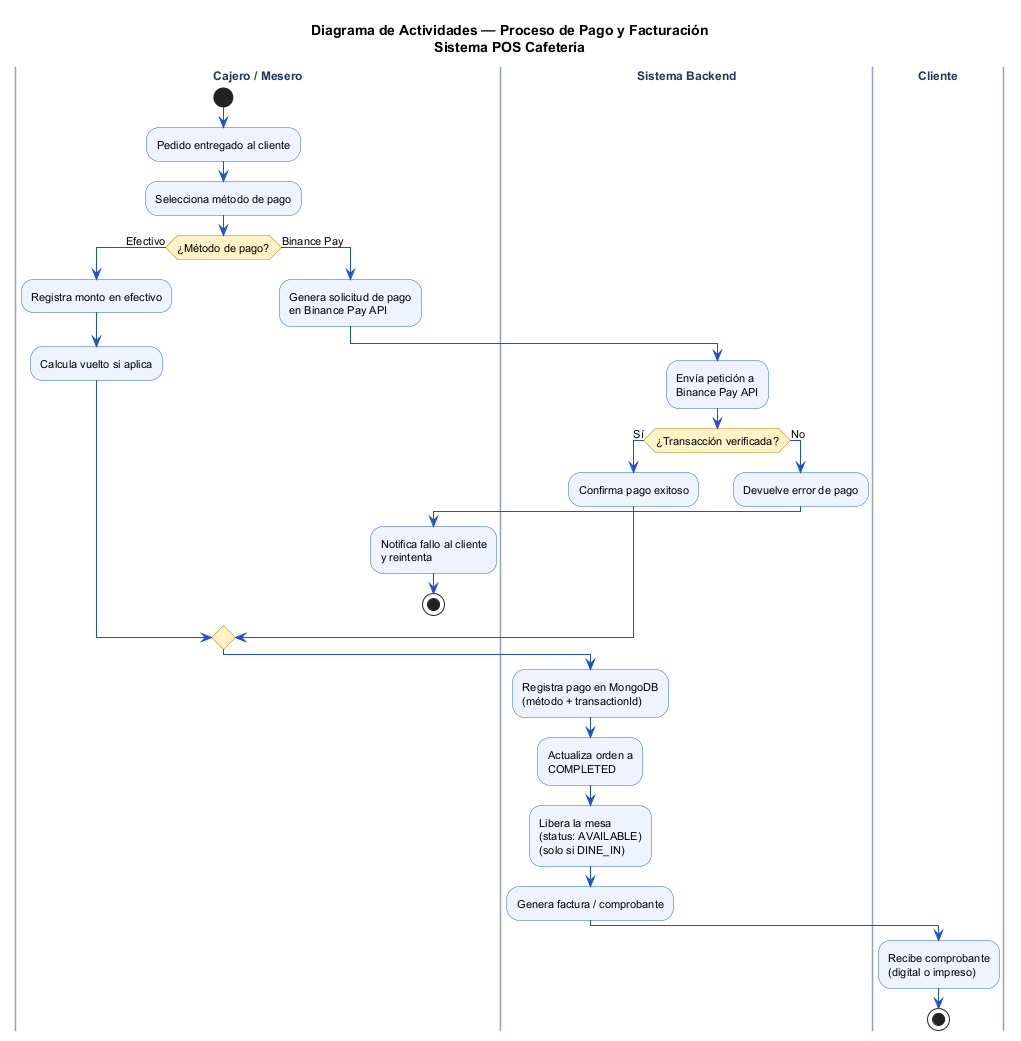

The diagram above was rendered by PlantUML. Its source (embedded in the PNG):
@startuml uml_actividades_03_proceso_pago
skinparam activity {
    BackgroundColor #EEF4FF
    BorderColor #2563EB
    ArrowColor #1D4ED8
    FontSize 11
    DiamondBackgroundColor #FEF3C7
    DiamondBorderColor #D97706
}
skinparam swimlane {
    BorderColor #94A3B8
    TitleFontColor #1E3A5F
    TitleFontSize 12
    TitleFontStyle Bold
}
skinparam noteBackgroundColor #F0FDF4
skinparam noteBorderColor #16A34A
skinparam StartColor #1D4ED8
skinparam EndColor #DC2626

title Diagrama de Actividades — Proceso de Pago y Facturación\nSistema POS Cafetería

|Cajero / Mesero|
start
:Pedido entregado al cliente;
:Selecciona método de pago;
if (¿Método de pago?) then (Efectivo)
    :Registra monto en efectivo;
    :Calcula vuelto si aplica;
else (Binance Pay)
    :Genera solicitud de pago\nen Binance Pay API;
    |Sistema Backend|
    :Envía petición a\nBinance Pay API;
    if (¿Transacción verificada?) then (Sí)
        :Confirma pago exitoso;
    else (No)
        :Devuelve error de pago;
        |Cajero / Mesero|
        :Notifica fallo al cliente\ny reintenta;
        stop
    endif
endif

|Sistema Backend|
:Registra pago en MongoDB\n(método + transactionId);
:Actualiza orden a\nCOMPLETED;
:Libera la mesa\n(status: AVAILABLE)\n(solo si DINE_IN);
:Genera factura / comprobante;

|Cliente|
:Recibe comprobante\n(digital o impreso);

stop

@enduml